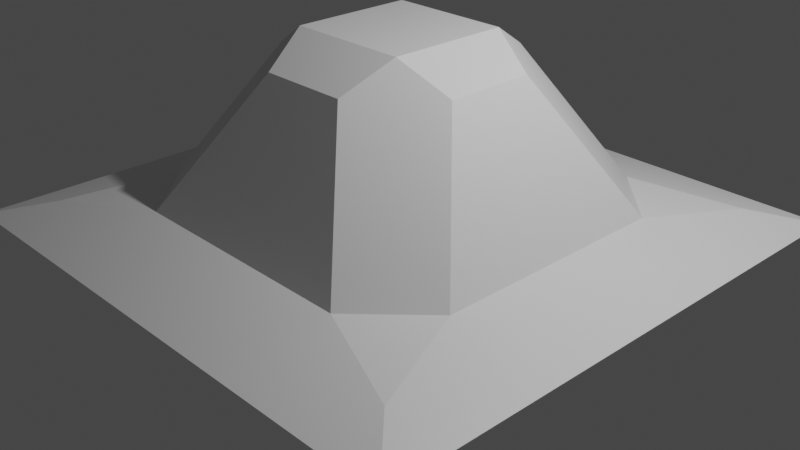 # Source: T3D_platform.blend  (saved by Blender 2.81.16; exported with 4.5.12 LTS)
import bpy
from mathutils import Matrix  # noqa: F401  (used for matrix-valued properties, if any)

bpy.ops.wm.read_factory_settings(use_empty=True)
scene = bpy.context.scene
scene.name = 'Scene'

# ---- collections
col_collection = bpy.data.collections.new('Collection'); scene.collection.children.link(col_collection)

# ---- materials (node trees are filled in below, after node groups)
mat_material = bpy.data.materials.new('Material')
mat_material.alpha_threshold = 0.0
mat_material.use_transparent_shadow = False
mat_material.line_color = (0.0, 0.0, 0.0, 1.0)

# ---- material node trees
mat_material.use_nodes = True; mat_material.node_tree.nodes.clear()
_N = mat_material.node_tree.nodes; _L = mat_material.node_tree.links
n0 = _N.new('ShaderNodeOutputMaterial'); n0.name = 'Material Output'; n0.location = (300, 300)
n1 = _N.new('ShaderNodeBsdfPrincipled'); n1.name = 'Principled BSDF'; n1.location = (10, 300)
n1.distribution = 'GGX'
n1.subsurface_method = 'BURLEY'
n1.inputs[2].default_value = 0.4
n1.inputs[3].default_value = 1.45
n1.inputs[27].default_value = (0.0, 0.0, 0.0, 1.0)
n1.inputs[28].default_value = 1.0
_L.new(n1.outputs[0], n0.inputs[0])
n0.is_active_output = True

# ---- world
world_world = bpy.data.worlds.new('World'); scene.world = world_world
world_world.use_nodes = True; world_world.node_tree.nodes.clear()
_N = world_world.node_tree.nodes; _L = world_world.node_tree.links
n0 = _N.new('ShaderNodeOutputWorld'); n0.name = 'World Output'; n0.location = (300, 300)
n1 = _N.new('ShaderNodeBackground'); n1.name = 'Background'; n1.location = (10, 300)
n1.inputs[0].default_value = (0.05088, 0.05088, 0.05088, 1.0)
_L.new(n1.outputs[0], n0.inputs[0])
n0.is_active_output = True
world_world.color = (0.05088, 0.05088, 0.05088)
world_world.use_sun_shadow = False
world_world.sun_shadow_jitter_overblur = 0.0

# ---- cameras
cam_camera = bpy.data.cameras.new('Camera')
cam_camera.clip_end = 100.0
cam_camera.ortho_scale = 7.314

# ---- lights
light_light = bpy.data.lights.new('Light', 'POINT')
light_light.transmission_factor = 0.0
light_light.energy = 1000.0
light_light.shadow_soft_size = 0.1
light_light.shadow_maximum_resolution = 0.006
light_light.use_absolute_resolution = True

# ---- meshes
me_cube = bpy.data.meshes.new('Cube')
me_cube.from_pydata([(2.998, 3.004, -1.0), (2.998, -3.004, -1.0), (-2.993, 3.004, -1.0), (-2.993, -3.004, -1.0), (1.311, 2.002, -0.7195), (1.999, 1.314, -0.7195), (2.425, 2.429, -0.839), (-1.309, -2.002, -0.7195), (-1.996, -1.314, -0.7195), (-2.422, -2.43, -0.8392), (1.999, -1.314, -0.7195), (1.311, -2.002, -0.7195), (2.425, -2.429, -0.839), (-1.996, 1.314, -0.7195), (-1.309, 2.002, -0.7195), (-2.422, 2.43, -0.8392), (0.6564, 0.6556, 1.0), (1.173, 0.4848, 0.7029), (0.4847, 1.173, 0.7031), (0.6556, 0.6564, 1.0), (0.6555, -0.6564, 1.0), (0.4847, -1.173, 0.7031), (1.173, -0.4848, 0.7029), (0.6564, -0.6555, 1.0), (-0.6557, 0.6564, 1.0), (-0.4846, 1.173, 0.7031), (-1.172, 0.4848, 0.7027), (-0.6564, 0.6557, 1.0), (-0.6564, -0.6557, 1.0), (-1.172, -0.4848, 0.7027), (-0.4846, -1.173, 0.7031), (-0.6557, -0.6564, 1.0)], [], [(20, 21, 11, 10, 22, 23), (7, 30, 31, 28, 29, 8), (0, 6, 5, 10, 12, 1), (2, 0, 1, 3), (14, 25, 18, 4), (24, 25, 14, 13, 26, 27), (1, 12, 11, 7, 9, 3), (2, 15, 14, 4, 6, 0), (3, 9, 8, 13, 15, 2), (4, 5, 6), (7, 8, 9), (10, 11, 12), (13, 14, 15), (5, 17, 22, 10), (11, 21, 30, 7), (8, 29, 26, 13), (16, 19, 24, 27, 28, 31, 20, 23), (16, 23, 22, 17), (18, 25, 24, 19), (26, 29, 28, 27), (30, 21, 20, 31), (16, 17, 5, 4, 18, 19)])
_uv = me_cube.uv_layers.new(name='UVMap')
_uv.uv.foreach_set('vector', [0.625, 0.7501, 0.6034, 0.8286, 0.5, 0.793, 0.5, 0.707, 0.6034, 0.6714, 0.625, 0.7499, 0.5, 0.957, 0.6034, 0.9215, 0.625, 0.957, 0.625, 0.957, 0.6064, 1.0, 0.5174, 1.0, 0.375, 0.5, 0.4467, 0.5, 0.5, 0.543, 0.5, 0.707, 0.4467, 0.75, 0.375, 0.75, 0.125, 0.5, 0.375, 0.5, 0.375, 0.75, 0.125, 0.75, 0.5, 0.293, 0.6034, 0.3285, 0.6034, 0.4214, 0.5, 0.457, 0.625, 0.2501, 0.6034, 0.3285, 0.5, 0.293, 0.5, 0.207, 0.6034, 0.1714, 0.625, 0.2499, 0.375, 0.75, 0.4467, 0.75, 0.5, 0.793, 0.5, 0.957, 0.4467, 1.0, 0.375, 1.0, 0.375, 0.25, 0.4467, 0.25, 0.5, 0.293, 0.5, 0.457, 0.4467, 0.5, 0.375, 0.5, 0.375, 0.0, 0.4467, 0.0, 0.5, 0.04298, 0.5, 0.207, 0.4467, 0.25, 0.375, 0.25, 0.5, 0.457, 0.5218, 0.5132, 0.4467, 0.5, 0.5, 0.957, 0.5174, 1.0, 0.5, 1.0, 0.5, 0.707, 0.5217, 0.7632, 0.4467, 0.75, 0.5, 0.207, 0.5217, 0.2632, 0.4467, 0.25, 0.5, 0.543, 0.6034, 0.5786, 0.6034, 0.6714, 0.5, 0.707, 0.5, 0.793, 0.6034, 0.8286, 0.6034, 0.9215, 0.5, 0.957, 0.5, 0.04298, 0.6034, 0.07861, 0.6034, 0.1714, 0.5, 0.207, 0.668, 0.5431, 0.6681, 0.543, 0.832, 0.543, 0.832, 0.543, 0.832, 0.707, 0.832, 0.707, 0.6681, 0.707, 0.668, 0.7069, 0.668, 0.5431, 0.668, 0.7069, 0.6034, 0.6714, 0.6034, 0.5786, 0.6034, 0.4214, 0.6034, 0.3285, 0.625, 0.3359, 0.625, 0.414, 0.6034, 0.1714, 0.6034, 0.07861, 0.625, 0.08605, 0.625, 0.1639, 0.6034, 0.9215, 0.6034, 0.8286, 0.625, 0.836, 0.625, 0.9141, 0.625, 0.5001, 0.6034, 0.5786, 0.5, 0.543, 0.5, 0.457, 0.6034, 0.4214, 0.625, 0.4999])
me_cube.materials.append(mat_material)
me_cube.use_remesh_preserve_volume = False
me_cube.use_remesh_preserve_attributes = False
me_cube.use_mirror_vertex_groups = False
me_cube.update()

# ---- objects
ob_cube = bpy.data.objects.new('Cube', me_cube)
ob_light = bpy.data.objects.new('Light', light_light)
ob_camera = bpy.data.objects.new('Camera', cam_camera)

# ---- transforms, parenting, visibility, modifiers, constraints
ob_cube.location = (0.0, 0.0, 1.0)
ob_cube.lock_rotations_4d = False
ob_cube.empty_display_type = 'ARROWS'
ob_cube.lineart.crease_threshold = 0.0
ob_light.location = (4.076, 1.005, 5.904)
ob_light.rotation_euler = (0.6503, 0.05522, 1.866)
ob_light.lock_rotations_4d = False
ob_light.empty_display_type = 'ARROWS'
ob_light.color = (0.0, 0.0, 0.0, 0.0)
ob_light.lineart.crease_threshold = 0.0
ob_camera.location = (7.359, -6.926, 4.958)
ob_camera.rotation_euler = (1.109, 0.0, 0.8149)
ob_camera.lock_rotations_4d = False
ob_camera.empty_display_type = 'ARROWS'
ob_camera.color = (0.0, 0.0, 0.0, 0.0)
ob_camera.display_type = 'WIRE'
ob_camera.lineart.crease_threshold = 0.0

# ---- collection membership
col_collection.objects.link(ob_cube)
col_collection.objects.link(ob_light)
col_collection.objects.link(ob_camera)

# ---- scene / render settings (as saved in the file)
scene.camera = ob_camera
scene.frame_start = 1; scene.frame_end = 250; scene.frame_set(1)
scene.render.engine = 'BLENDER_EEVEE_NEXT'
scene.cycles.use_denoising = False
scene.cycles.samples = 128
scene.cycles.sampling_pattern = 'TABULATED_SOBOL'
scene.cycles.use_adaptive_sampling = False
scene.cycles.use_light_tree = False
scene.view_settings.view_transform = 'Filmic'
bpy.context.view_layer.update()
